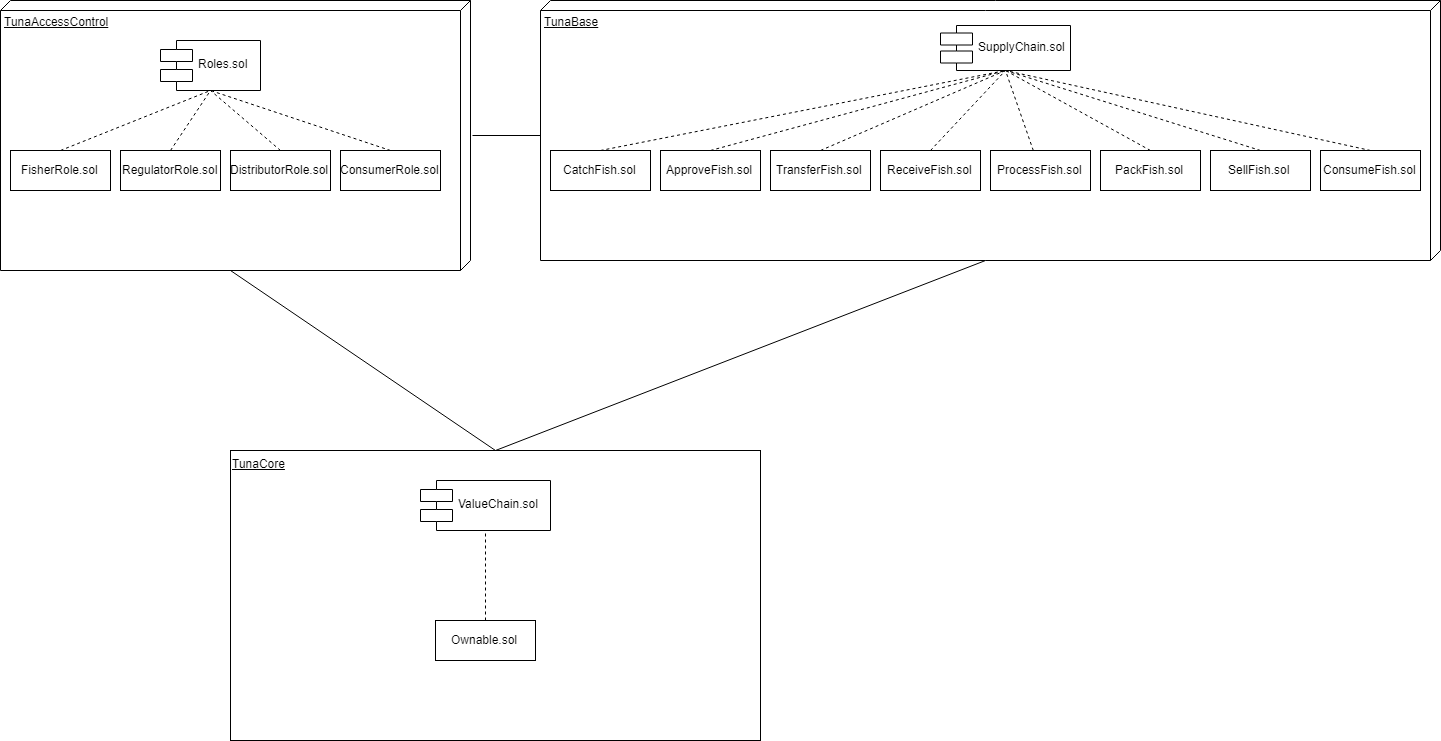

The diagram above was exported from draw.io. Its source (the exported page's mxGraphModel, read from the mxfile embedded in the PNG):
<mxGraphModel dx="1483" dy="816" grid="1" gridSize="10" guides="1" tooltips="1" connect="1" arrows="1" fold="1" page="1" pageScale="1" pageWidth="1654" pageHeight="1169" background="#ffffff" math="0" shadow="0">
  <root>
    <mxCell id="0" />
    <mxCell id="1" parent="0" />
    <mxCell id="3r2FjWSGcIonJFlOu26Y-1" value="TunaAccessControl" style="verticalAlign=top;align=left;spacingTop=8;spacingLeft=2;spacingRight=12;shape=cube;size=10;direction=south;fontStyle=4;html=1;" vertex="1" parent="1">
      <mxGeometry x="30" y="140" width="470" height="270" as="geometry" />
    </mxCell>
    <mxCell id="3r2FjWSGcIonJFlOu26Y-2" value="Roles.sol" style="shape=component;align=left;spacingLeft=36;" vertex="1" parent="1">
      <mxGeometry x="190" y="180" width="100" height="50" as="geometry" />
    </mxCell>
    <mxCell id="3r2FjWSGcIonJFlOu26Y-3" value="FisherRole.sol" style="html=1;" vertex="1" parent="1">
      <mxGeometry x="40" y="290" width="100" height="40" as="geometry" />
    </mxCell>
    <mxCell id="3r2FjWSGcIonJFlOu26Y-4" value="RegulatorRole.sol" style="html=1;" vertex="1" parent="1">
      <mxGeometry x="150" y="290" width="100" height="40" as="geometry" />
    </mxCell>
    <mxCell id="3r2FjWSGcIonJFlOu26Y-5" value="ConsumerRole.sol" style="html=1;" vertex="1" parent="1">
      <mxGeometry x="370" y="290" width="100" height="40" as="geometry" />
    </mxCell>
    <mxCell id="3r2FjWSGcIonJFlOu26Y-6" value="DistributorRole.sol" style="html=1;" vertex="1" parent="1">
      <mxGeometry x="260" y="290" width="100" height="40" as="geometry" />
    </mxCell>
    <mxCell id="3r2FjWSGcIonJFlOu26Y-11" value="" style="endArrow=none;dashed=1;html=1;entryX=0.5;entryY=1;entryDx=0;entryDy=0;exitX=0.5;exitY=0;exitDx=0;exitDy=0;" edge="1" parent="1" source="3r2FjWSGcIonJFlOu26Y-3" target="3r2FjWSGcIonJFlOu26Y-2">
      <mxGeometry width="50" height="50" relative="1" as="geometry">
        <mxPoint x="90" y="270" as="sourcePoint" />
        <mxPoint x="140" y="220" as="targetPoint" />
      </mxGeometry>
    </mxCell>
    <mxCell id="3r2FjWSGcIonJFlOu26Y-12" value="" style="endArrow=none;dashed=1;html=1;exitX=0.5;exitY=0;exitDx=0;exitDy=0;" edge="1" parent="1" source="3r2FjWSGcIonJFlOu26Y-4">
      <mxGeometry width="50" height="50" relative="1" as="geometry">
        <mxPoint x="210" y="280" as="sourcePoint" />
        <mxPoint x="240" y="230" as="targetPoint" />
      </mxGeometry>
    </mxCell>
    <mxCell id="3r2FjWSGcIonJFlOu26Y-13" value="" style="endArrow=none;dashed=1;html=1;exitX=0.5;exitY=0;exitDx=0;exitDy=0;" edge="1" parent="1" source="3r2FjWSGcIonJFlOu26Y-6">
      <mxGeometry width="50" height="50" relative="1" as="geometry">
        <mxPoint x="330" y="280" as="sourcePoint" />
        <mxPoint x="240" y="230" as="targetPoint" />
      </mxGeometry>
    </mxCell>
    <mxCell id="3r2FjWSGcIonJFlOu26Y-14" value="" style="endArrow=none;dashed=1;html=1;exitX=0.5;exitY=0;exitDx=0;exitDy=0;" edge="1" parent="1" source="3r2FjWSGcIonJFlOu26Y-5">
      <mxGeometry width="50" height="50" relative="1" as="geometry">
        <mxPoint x="390" y="280" as="sourcePoint" />
        <mxPoint x="240" y="230" as="targetPoint" />
      </mxGeometry>
    </mxCell>
    <mxCell id="3r2FjWSGcIonJFlOu26Y-15" value="TunaBase" style="verticalAlign=top;align=left;spacingTop=8;spacingLeft=2;spacingRight=12;shape=cube;size=10;direction=south;fontStyle=4;html=1;" vertex="1" parent="1">
      <mxGeometry x="570" y="140" width="900" height="260" as="geometry" />
    </mxCell>
    <mxCell id="3r2FjWSGcIonJFlOu26Y-16" value="SupplyChain.sol" style="shape=component;align=left;spacingLeft=36;" vertex="1" parent="1">
      <mxGeometry x="970" y="165" width="130" height="45" as="geometry" />
    </mxCell>
    <mxCell id="3r2FjWSGcIonJFlOu26Y-17" value="CatchFish.sol" style="html=1;" vertex="1" parent="1">
      <mxGeometry x="580" y="290" width="100" height="40" as="geometry" />
    </mxCell>
    <mxCell id="3r2FjWSGcIonJFlOu26Y-18" value="ApproveFish.sol" style="html=1;" vertex="1" parent="1">
      <mxGeometry x="690" y="290" width="100" height="40" as="geometry" />
    </mxCell>
    <mxCell id="3r2FjWSGcIonJFlOu26Y-19" value="TransferFish.sol" style="html=1;" vertex="1" parent="1">
      <mxGeometry x="800" y="290" width="100" height="40" as="geometry" />
    </mxCell>
    <mxCell id="3r2FjWSGcIonJFlOu26Y-21" value="ReceiveFish.sol" style="html=1;" vertex="1" parent="1">
      <mxGeometry x="910" y="290" width="100" height="40" as="geometry" />
    </mxCell>
    <mxCell id="3r2FjWSGcIonJFlOu26Y-23" value="ProcessFish.sol" style="html=1;" vertex="1" parent="1">
      <mxGeometry x="1020" y="290" width="100" height="40" as="geometry" />
    </mxCell>
    <mxCell id="3r2FjWSGcIonJFlOu26Y-25" value="PackFish.sol" style="html=1;" vertex="1" parent="1">
      <mxGeometry x="1130" y="290" width="100" height="40" as="geometry" />
    </mxCell>
    <mxCell id="3r2FjWSGcIonJFlOu26Y-27" value="SellFish.sol" style="html=1;" vertex="1" parent="1">
      <mxGeometry x="1240" y="290" width="100" height="40" as="geometry" />
    </mxCell>
    <mxCell id="3r2FjWSGcIonJFlOu26Y-29" value="ConsumeFish.sol" style="html=1;" vertex="1" parent="1">
      <mxGeometry x="1350" y="290" width="100" height="40" as="geometry" />
    </mxCell>
    <mxCell id="3r2FjWSGcIonJFlOu26Y-30" value="" style="endArrow=none;dashed=1;html=1;exitX=0.5;exitY=0;exitDx=0;exitDy=0;entryX=0.5;entryY=1;entryDx=0;entryDy=0;" edge="1" parent="1" source="3r2FjWSGcIonJFlOu26Y-17" target="3r2FjWSGcIonJFlOu26Y-16">
      <mxGeometry width="50" height="50" relative="1" as="geometry">
        <mxPoint x="740" y="260" as="sourcePoint" />
        <mxPoint x="790" y="210" as="targetPoint" />
      </mxGeometry>
    </mxCell>
    <mxCell id="3r2FjWSGcIonJFlOu26Y-31" value="" style="endArrow=none;dashed=1;html=1;exitX=0.5;exitY=0;exitDx=0;exitDy=0;entryX=0.5;entryY=1;entryDx=0;entryDy=0;" edge="1" parent="1" source="3r2FjWSGcIonJFlOu26Y-18" target="3r2FjWSGcIonJFlOu26Y-16">
      <mxGeometry width="50" height="50" relative="1" as="geometry">
        <mxPoint x="1000" y="280" as="sourcePoint" />
        <mxPoint x="1050" y="230" as="targetPoint" />
      </mxGeometry>
    </mxCell>
    <mxCell id="3r2FjWSGcIonJFlOu26Y-32" value="" style="endArrow=none;dashed=1;html=1;exitX=0.5;exitY=0;exitDx=0;exitDy=0;entryX=0.5;entryY=1;entryDx=0;entryDy=0;" edge="1" parent="1" source="3r2FjWSGcIonJFlOu26Y-19" target="3r2FjWSGcIonJFlOu26Y-16">
      <mxGeometry width="50" height="50" relative="1" as="geometry">
        <mxPoint x="1180" y="220" as="sourcePoint" />
        <mxPoint x="1230" y="170" as="targetPoint" />
      </mxGeometry>
    </mxCell>
    <mxCell id="3r2FjWSGcIonJFlOu26Y-33" value="" style="endArrow=none;dashed=1;html=1;exitX=0.5;exitY=0;exitDx=0;exitDy=0;entryX=0.5;entryY=1;entryDx=0;entryDy=0;" edge="1" parent="1" source="3r2FjWSGcIonJFlOu26Y-21" target="3r2FjWSGcIonJFlOu26Y-16">
      <mxGeometry width="50" height="50" relative="1" as="geometry">
        <mxPoint x="1130" y="270" as="sourcePoint" />
        <mxPoint x="1180" y="220" as="targetPoint" />
      </mxGeometry>
    </mxCell>
    <mxCell id="3r2FjWSGcIonJFlOu26Y-34" value="" style="endArrow=none;dashed=1;html=1;exitX=0.428;exitY=0;exitDx=0;exitDy=0;exitPerimeter=0;entryX=0.5;entryY=1;entryDx=0;entryDy=0;" edge="1" parent="1" source="3r2FjWSGcIonJFlOu26Y-23" target="3r2FjWSGcIonJFlOu26Y-16">
      <mxGeometry width="50" height="50" relative="1" as="geometry">
        <mxPoint x="1160" y="240" as="sourcePoint" />
        <mxPoint x="1210" y="190" as="targetPoint" />
      </mxGeometry>
    </mxCell>
    <mxCell id="3r2FjWSGcIonJFlOu26Y-35" value="" style="endArrow=none;dashed=1;html=1;exitX=0.5;exitY=0;exitDx=0;exitDy=0;entryX=0.5;entryY=1;entryDx=0;entryDy=0;" edge="1" parent="1" source="3r2FjWSGcIonJFlOu26Y-25" target="3r2FjWSGcIonJFlOu26Y-16">
      <mxGeometry width="50" height="50" relative="1" as="geometry">
        <mxPoint x="1170" y="240" as="sourcePoint" />
        <mxPoint x="1220" y="190" as="targetPoint" />
      </mxGeometry>
    </mxCell>
    <mxCell id="3r2FjWSGcIonJFlOu26Y-36" value="" style="endArrow=none;dashed=1;html=1;entryX=0.5;entryY=1;entryDx=0;entryDy=0;exitX=0.5;exitY=0;exitDx=0;exitDy=0;" edge="1" parent="1" source="3r2FjWSGcIonJFlOu26Y-27" target="3r2FjWSGcIonJFlOu26Y-16">
      <mxGeometry width="50" height="50" relative="1" as="geometry">
        <mxPoint x="1240" y="250" as="sourcePoint" />
        <mxPoint x="1290" y="200" as="targetPoint" />
      </mxGeometry>
    </mxCell>
    <mxCell id="3r2FjWSGcIonJFlOu26Y-37" value="" style="endArrow=none;dashed=1;html=1;exitX=0.5;exitY=0;exitDx=0;exitDy=0;entryX=0.5;entryY=1;entryDx=0;entryDy=0;" edge="1" parent="1" source="3r2FjWSGcIonJFlOu26Y-29" target="3r2FjWSGcIonJFlOu26Y-16">
      <mxGeometry width="50" height="50" relative="1" as="geometry">
        <mxPoint x="1270" y="270" as="sourcePoint" />
        <mxPoint x="1320" y="220" as="targetPoint" />
      </mxGeometry>
    </mxCell>
    <mxCell id="3r2FjWSGcIonJFlOu26Y-39" value="" style="html=1;" vertex="1" parent="1">
      <mxGeometry x="260" y="590" width="530" height="290" as="geometry" />
    </mxCell>
    <mxCell id="3r2FjWSGcIonJFlOu26Y-40" value="&lt;u&gt;TunaCore&lt;/u&gt;" style="text;html=1;" vertex="1" parent="1">
      <mxGeometry x="260" y="590" width="80" height="30" as="geometry" />
    </mxCell>
    <mxCell id="3r2FjWSGcIonJFlOu26Y-41" value="ValueChain.sol" style="shape=component;align=left;spacingLeft=36;" vertex="1" parent="1">
      <mxGeometry x="450" y="620" width="130" height="50" as="geometry" />
    </mxCell>
    <mxCell id="3r2FjWSGcIonJFlOu26Y-42" value="Ownable.sol" style="html=1;" vertex="1" parent="1">
      <mxGeometry x="465" y="760" width="100" height="40" as="geometry" />
    </mxCell>
    <mxCell id="3r2FjWSGcIonJFlOu26Y-43" value="" style="endArrow=none;dashed=1;html=1;exitX=0.5;exitY=0;exitDx=0;exitDy=0;entryX=0.5;entryY=1;entryDx=0;entryDy=0;" edge="1" parent="1" source="3r2FjWSGcIonJFlOu26Y-42" target="3r2FjWSGcIonJFlOu26Y-41">
      <mxGeometry width="50" height="50" relative="1" as="geometry">
        <mxPoint x="380" y="740" as="sourcePoint" />
        <mxPoint x="430" y="690" as="targetPoint" />
      </mxGeometry>
    </mxCell>
    <mxCell id="3r2FjWSGcIonJFlOu26Y-44" value="" style="endArrow=none;html=1;entryX=0;entryY=0;entryDx=135;entryDy=900.0000000000001;entryPerimeter=0;" edge="1" parent="1" target="3r2FjWSGcIonJFlOu26Y-15">
      <mxGeometry width="50" height="50" relative="1" as="geometry">
        <mxPoint x="502" y="275" as="sourcePoint" />
        <mxPoint x="560" y="280" as="targetPoint" />
      </mxGeometry>
    </mxCell>
    <mxCell id="3r2FjWSGcIonJFlOu26Y-45" value="" style="endArrow=none;html=1;entryX=0;entryY=0;entryDx=270;entryDy=240.00000000000003;entryPerimeter=0;exitX=0.5;exitY=0;exitDx=0;exitDy=0;" edge="1" parent="1" source="3r2FjWSGcIonJFlOu26Y-39" target="3r2FjWSGcIonJFlOu26Y-1">
      <mxGeometry width="50" height="50" relative="1" as="geometry">
        <mxPoint x="320" y="510" as="sourcePoint" />
        <mxPoint x="370" y="460" as="targetPoint" />
      </mxGeometry>
    </mxCell>
    <mxCell id="3r2FjWSGcIonJFlOu26Y-46" value="" style="endArrow=none;html=1;exitX=0.5;exitY=0;exitDx=0;exitDy=0;entryX=0;entryY=0;entryDx=260;entryDy=455.00000000000006;entryPerimeter=0;" edge="1" parent="1" source="3r2FjWSGcIonJFlOu26Y-39" target="3r2FjWSGcIonJFlOu26Y-15">
      <mxGeometry width="50" height="50" relative="1" as="geometry">
        <mxPoint x="700" y="530" as="sourcePoint" />
        <mxPoint x="750" y="480" as="targetPoint" />
      </mxGeometry>
    </mxCell>
  </root>
</mxGraphModel>